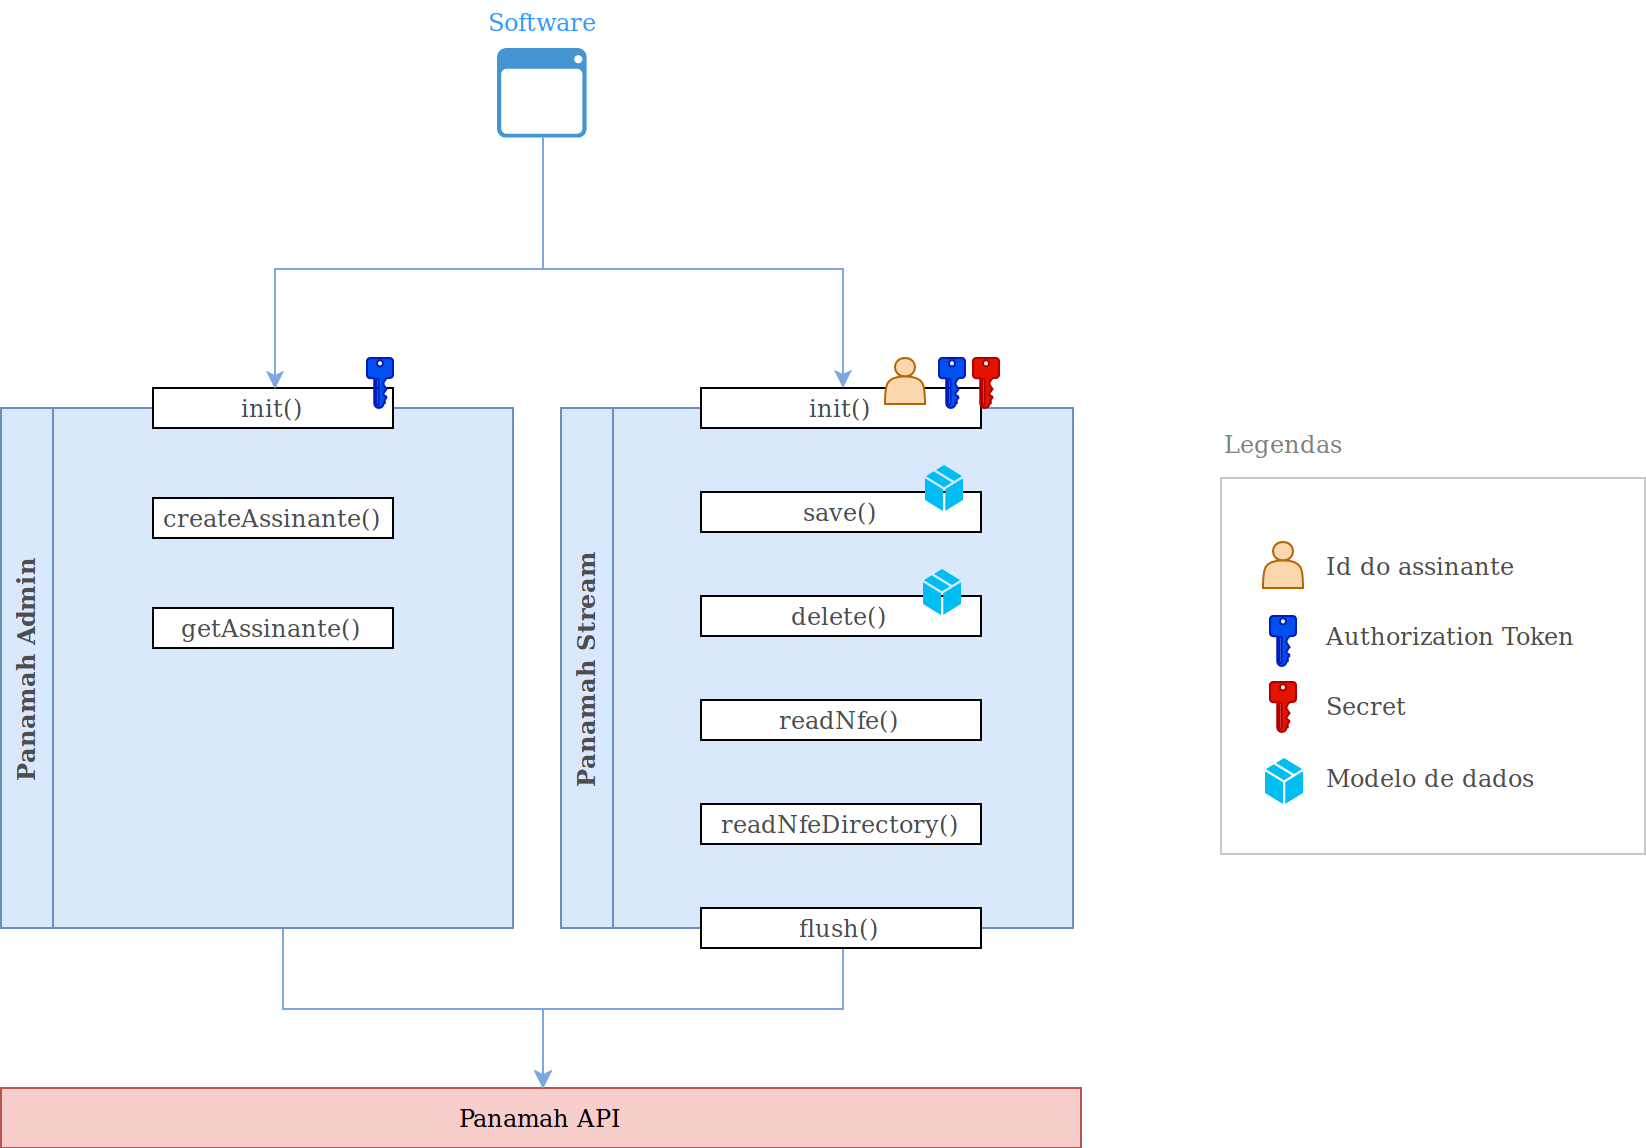

The diagram above was exported from draw.io. Its source (the exported page's mxGraphModel, read from the mxfile embedded in the PNG):
<mxGraphModel dx="1668" dy="986" grid="1" gridSize="10" guides="1" tooltips="1" connect="1" arrows="1" fold="1" page="1" pageScale="1" pageWidth="1169" pageHeight="827" math="0" shadow="0">
  <root>
    <mxCell id="0" />
    <mxCell id="1" parent="0" />
    <mxCell id="Dy22CwWHChVl79HcZBqX-70" value="" style="rounded=0;whiteSpace=wrap;html=1;fontFamily=Garamond;align=center;fillColor=#FFFFFF;opacity=70;strokeColor=#B3B3B3;" vertex="1" parent="1">
      <mxGeometry x="697" y="314.5" width="212" height="188" as="geometry" />
    </mxCell>
    <mxCell id="Dy22CwWHChVl79HcZBqX-2" value="&lt;div&gt;Panamah Admin&lt;br&gt;&lt;/div&gt;" style="rounded=0;whiteSpace=wrap;html=1;fillColor=#dae8fc;strokeColor=#6c8ebf;flipV=0;horizontal=0;fontFamily=Garamond;fontStyle=1;fontColor=#4D4D4D;" vertex="1" parent="1">
      <mxGeometry x="87" y="279.5" width="26" height="260" as="geometry" />
    </mxCell>
    <mxCell id="Dy22CwWHChVl79HcZBqX-9" value="" style="rounded=0;whiteSpace=wrap;html=1;fillColor=#dae8fc;strokeColor=#6c8ebf;flipV=0;horizontal=0;fontFamily=Garamond;fontStyle=1;fontColor=#4D4D4D;" vertex="1" parent="1">
      <mxGeometry x="113" y="279.5" width="230" height="260" as="geometry" />
    </mxCell>
    <mxCell id="Dy22CwWHChVl79HcZBqX-1" value="" style="shadow=0;dashed=0;html=1;strokeColor=none;fillColor=#4495D1;labelPosition=center;verticalLabelPosition=bottom;verticalAlign=top;align=center;outlineConnect=0;shape=mxgraph.veeam.interface;" vertex="1" parent="1">
      <mxGeometry x="335" y="99.5" width="44.8" height="44.8" as="geometry" />
    </mxCell>
    <mxCell id="Dy22CwWHChVl79HcZBqX-5" value="init()" style="rounded=0;whiteSpace=wrap;html=1;fontFamily=Garamond;fontColor=#4D4D4D;" vertex="1" parent="1">
      <mxGeometry x="163" y="269.5" width="120" height="20" as="geometry" />
    </mxCell>
    <mxCell id="Dy22CwWHChVl79HcZBqX-11" style="edgeStyle=orthogonalEdgeStyle;rounded=0;orthogonalLoop=1;jettySize=auto;html=1;entryX=0.5;entryY=0;entryDx=0;entryDy=0;fontFamily=Garamond;fontColor=#4D4D4D;strokeColor=#7EA6E0;" edge="1" parent="1" source="Dy22CwWHChVl79HcZBqX-1" target="Dy22CwWHChVl79HcZBqX-5">
      <mxGeometry relative="1" as="geometry">
        <Array as="points">
          <mxPoint x="357" y="209.5" />
          <mxPoint x="223" y="209.5" />
        </Array>
      </mxGeometry>
    </mxCell>
    <mxCell id="Dy22CwWHChVl79HcZBqX-12" value="" style="pointerEvents=1;shadow=0;dashed=0;html=1;strokeColor=#001DBC;labelPosition=center;verticalLabelPosition=bottom;verticalAlign=top;align=center;shape=mxgraph.mscae.enterprise.key_permissions;fillColor=#0050ef;fontFamily=Garamond;fontColor=#ffffff;rotation=0;" vertex="1" parent="1">
      <mxGeometry x="270" y="254.5" width="13" height="25" as="geometry" />
    </mxCell>
    <mxCell id="Dy22CwWHChVl79HcZBqX-14" value="&lt;div&gt;Panamah Stream&lt;br&gt;&lt;/div&gt;" style="rounded=0;whiteSpace=wrap;html=1;fillColor=#dae8fc;strokeColor=#6c8ebf;flipV=0;horizontal=0;fontFamily=Garamond;fontStyle=1;fontColor=#4D4D4D;" vertex="1" parent="1">
      <mxGeometry x="367" y="279.5" width="26" height="260" as="geometry" />
    </mxCell>
    <mxCell id="Dy22CwWHChVl79HcZBqX-15" value="" style="rounded=0;whiteSpace=wrap;html=1;fillColor=#dae8fc;strokeColor=#6c8ebf;flipV=0;horizontal=0;fontFamily=Garamond;fontStyle=1;fontColor=#4D4D4D;" vertex="1" parent="1">
      <mxGeometry x="393" y="279.5" width="230" height="260" as="geometry" />
    </mxCell>
    <mxCell id="Dy22CwWHChVl79HcZBqX-16" value="init()" style="rounded=0;whiteSpace=wrap;html=1;fontFamily=Garamond;fontColor=#4D4D4D;align=center;" vertex="1" parent="1">
      <mxGeometry x="437" y="269.5" width="140" height="20" as="geometry" />
    </mxCell>
    <mxCell id="Dy22CwWHChVl79HcZBqX-26" style="edgeStyle=orthogonalEdgeStyle;rounded=0;orthogonalLoop=1;jettySize=auto;html=1;fontFamily=Garamond;fontColor=#4D4D4D;strokeColor=#7EA6E0;" edge="1" parent="1" source="Dy22CwWHChVl79HcZBqX-1" target="Dy22CwWHChVl79HcZBqX-16">
      <mxGeometry relative="1" as="geometry">
        <Array as="points">
          <mxPoint x="357" y="209.5" />
          <mxPoint x="507" y="209.5" />
        </Array>
      </mxGeometry>
    </mxCell>
    <mxCell id="Dy22CwWHChVl79HcZBqX-18" value="" style="pointerEvents=1;shadow=0;dashed=0;html=1;strokeColor=#B20000;labelPosition=center;verticalLabelPosition=bottom;verticalAlign=top;align=center;shape=mxgraph.mscae.enterprise.key_permissions;fillColor=#e51400;fontFamily=Garamond;fontColor=#ffffff;rotation=0;" vertex="1" parent="1">
      <mxGeometry x="573" y="254.5" width="13" height="25" as="geometry" />
    </mxCell>
    <mxCell id="Dy22CwWHChVl79HcZBqX-19" value="" style="pointerEvents=1;shadow=0;dashed=0;html=1;strokeColor=#001DBC;labelPosition=center;verticalLabelPosition=bottom;verticalAlign=top;align=center;shape=mxgraph.mscae.enterprise.key_permissions;fillColor=#0050ef;fontFamily=Garamond;fontColor=#ffffff;rotation=0;" vertex="1" parent="1">
      <mxGeometry x="556" y="254.5" width="13" height="25" as="geometry" />
    </mxCell>
    <mxCell id="Dy22CwWHChVl79HcZBqX-27" value="createAssinante()" style="rounded=0;whiteSpace=wrap;html=1;fontFamily=Garamond;fontColor=#4D4D4D;" vertex="1" parent="1">
      <mxGeometry x="163" y="324.5" width="120" height="20" as="geometry" />
    </mxCell>
    <mxCell id="Dy22CwWHChVl79HcZBqX-28" value="getAssinante()" style="rounded=0;whiteSpace=wrap;html=1;fontFamily=Garamond;fontColor=#4D4D4D;" vertex="1" parent="1">
      <mxGeometry x="163" y="379.5" width="120" height="20" as="geometry" />
    </mxCell>
    <mxCell id="Dy22CwWHChVl79HcZBqX-31" value="save()" style="rounded=0;whiteSpace=wrap;html=1;fontFamily=Garamond;fontColor=#4D4D4D;" vertex="1" parent="1">
      <mxGeometry x="437" y="321.5" width="140" height="20" as="geometry" />
    </mxCell>
    <mxCell id="Dy22CwWHChVl79HcZBqX-32" value="delete()" style="rounded=0;whiteSpace=wrap;html=1;fontFamily=Garamond;fontColor=#4D4D4D;" vertex="1" parent="1">
      <mxGeometry x="437" y="373.5" width="140" height="20" as="geometry" />
    </mxCell>
    <mxCell id="Dy22CwWHChVl79HcZBqX-33" value="readNfe()" style="rounded=0;whiteSpace=wrap;html=1;fontFamily=Garamond;fontColor=#4D4D4D;" vertex="1" parent="1">
      <mxGeometry x="437" y="425.5" width="140" height="20" as="geometry" />
    </mxCell>
    <mxCell id="Dy22CwWHChVl79HcZBqX-34" value="readNfeDirectory()" style="rounded=0;whiteSpace=wrap;html=1;fontFamily=Garamond;fontColor=#4D4D4D;" vertex="1" parent="1">
      <mxGeometry x="437" y="477.5" width="140" height="20" as="geometry" />
    </mxCell>
    <mxCell id="Dy22CwWHChVl79HcZBqX-36" value="" style="pointerEvents=1;shadow=0;dashed=0;html=1;strokeColor=#B20000;labelPosition=center;verticalLabelPosition=bottom;verticalAlign=top;align=center;shape=mxgraph.mscae.enterprise.key_permissions;fillColor=#e51400;fontFamily=Garamond;fontColor=#ffffff;rotation=0;" vertex="1" parent="1">
      <mxGeometry x="721.5" y="416.5" width="13" height="25" as="geometry" />
    </mxCell>
    <mxCell id="Dy22CwWHChVl79HcZBqX-37" value="" style="pointerEvents=1;shadow=0;dashed=0;html=1;strokeColor=#001DBC;labelPosition=center;verticalLabelPosition=bottom;verticalAlign=top;align=center;shape=mxgraph.mscae.enterprise.key_permissions;fillColor=#0050ef;fontFamily=Garamond;fontColor=#ffffff;rotation=0;" vertex="1" parent="1">
      <mxGeometry x="721.5" y="383.5" width="13" height="25" as="geometry" />
    </mxCell>
    <mxCell id="Dy22CwWHChVl79HcZBqX-40" value="Id do assinante" style="text;html=1;resizable=0;points=[];autosize=1;align=left;verticalAlign=top;spacingTop=-4;fontFamily=Garamond;fontColor=#4D4D4D;" vertex="1" parent="1">
      <mxGeometry x="748" y="348.5" width="110" height="20" as="geometry" />
    </mxCell>
    <mxCell id="Dy22CwWHChVl79HcZBqX-43" value="Authorization Token" style="text;html=1;resizable=0;points=[];autosize=1;align=left;verticalAlign=top;spacingTop=-4;fontFamily=Garamond;fontColor=#4D4D4D;" vertex="1" parent="1">
      <mxGeometry x="748" y="383.5" width="140" height="20" as="geometry" />
    </mxCell>
    <mxCell id="Dy22CwWHChVl79HcZBqX-46" value="Secret" style="text;html=1;resizable=0;points=[];autosize=1;align=left;verticalAlign=top;spacingTop=-4;fontFamily=Garamond;fontColor=#4D4D4D;" vertex="1" parent="1">
      <mxGeometry x="748" y="419" width="60" height="20" as="geometry" />
    </mxCell>
    <mxCell id="Dy22CwWHChVl79HcZBqX-47" value="Software" style="text;html=1;resizable=0;points=[];autosize=1;align=center;verticalAlign=top;spacingTop=-4;fontFamily=Garamond;fontColor=#3399FF;" vertex="1" parent="1">
      <mxGeometry x="322.5" y="76.5" width="70" height="20" as="geometry" />
    </mxCell>
    <mxCell id="Dy22CwWHChVl79HcZBqX-48" value="Panamah API" style="rounded=0;whiteSpace=wrap;html=1;fontFamily=Garamond;align=center;fillColor=#f8cecc;strokeColor=#b85450;" vertex="1" parent="1">
      <mxGeometry x="87" y="619.5" width="540" height="30" as="geometry" />
    </mxCell>
    <mxCell id="Dy22CwWHChVl79HcZBqX-49" style="edgeStyle=orthogonalEdgeStyle;rounded=0;orthogonalLoop=1;jettySize=auto;html=1;exitX=0.5;exitY=1;exitDx=0;exitDy=0;entryX=0.5;entryY=0;entryDx=0;entryDy=0;fontFamily=Garamond;fontColor=#3399FF;strokeColor=#7EA6E0;" edge="1" parent="1" source="Dy22CwWHChVl79HcZBqX-9" target="Dy22CwWHChVl79HcZBqX-48">
      <mxGeometry relative="1" as="geometry" />
    </mxCell>
    <mxCell id="Dy22CwWHChVl79HcZBqX-50" style="edgeStyle=orthogonalEdgeStyle;rounded=0;orthogonalLoop=1;jettySize=auto;html=1;fontFamily=Garamond;fontColor=#3399FF;strokeColor=#7EA6E0;" edge="1" parent="1" source="Dy22CwWHChVl79HcZBqX-15" target="Dy22CwWHChVl79HcZBqX-48">
      <mxGeometry relative="1" as="geometry" />
    </mxCell>
    <mxCell id="Dy22CwWHChVl79HcZBqX-61" value="" style="shape=actor;whiteSpace=wrap;html=1;fontFamily=Garamond;align=center;fillColor=#fad7ac;strokeColor=#b46504;" vertex="1" parent="1">
      <mxGeometry x="529" y="254.5" width="20" height="23" as="geometry" />
    </mxCell>
    <mxCell id="Dy22CwWHChVl79HcZBqX-62" value="" style="shape=actor;whiteSpace=wrap;html=1;fontFamily=Garamond;align=center;fillColor=#fad7ac;strokeColor=#b46504;" vertex="1" parent="1">
      <mxGeometry x="718" y="346.5" width="20" height="23" as="geometry" />
    </mxCell>
    <mxCell id="Dy22CwWHChVl79HcZBqX-63" value="" style="verticalLabelPosition=bottom;html=1;verticalAlign=top;align=center;strokeColor=none;fillColor=#00BEF2;shape=mxgraph.azure.cloud_service_package_file;fontFamily=Garamond;fontColor=#3399FF;" vertex="1" parent="1">
      <mxGeometry x="719" y="454.5" width="19" height="23" as="geometry" />
    </mxCell>
    <mxCell id="Dy22CwWHChVl79HcZBqX-64" value="Modelo de dados" style="text;html=1;resizable=0;points=[];autosize=1;align=left;verticalAlign=top;spacingTop=-4;fontFamily=Garamond;fontColor=#4D4D4D;" vertex="1" parent="1">
      <mxGeometry x="748" y="454.5" width="120" height="20" as="geometry" />
    </mxCell>
    <mxCell id="Dy22CwWHChVl79HcZBqX-65" value="" style="verticalLabelPosition=bottom;html=1;verticalAlign=top;align=center;strokeColor=none;fillColor=#00BEF2;shape=mxgraph.azure.cloud_service_package_file;fontFamily=Garamond;fontColor=#3399FF;" vertex="1" parent="1">
      <mxGeometry x="549" y="308" width="19" height="23" as="geometry" />
    </mxCell>
    <mxCell id="Dy22CwWHChVl79HcZBqX-67" value="" style="verticalLabelPosition=bottom;html=1;verticalAlign=top;align=center;strokeColor=none;fillColor=#00BEF2;shape=mxgraph.azure.cloud_service_package_file;fontFamily=Garamond;fontColor=#3399FF;" vertex="1" parent="1">
      <mxGeometry x="548" y="360" width="19" height="23" as="geometry" />
    </mxCell>
    <mxCell id="Dy22CwWHChVl79HcZBqX-35" value="flush()" style="rounded=0;whiteSpace=wrap;html=1;fontFamily=Garamond;fontColor=#4D4D4D;" vertex="1" parent="1">
      <mxGeometry x="437" y="529.5" width="140" height="20" as="geometry" />
    </mxCell>
    <mxCell id="Dy22CwWHChVl79HcZBqX-71" value="Legendas" style="text;html=1;resizable=0;points=[];autosize=1;align=left;verticalAlign=top;spacingTop=-4;fontFamily=Lucida Console;fontColor=#808080;fontStyle=0" vertex="1" parent="1">
      <mxGeometry x="697" y="287.5" width="70" height="20" as="geometry" />
    </mxCell>
  </root>
</mxGraphModel>